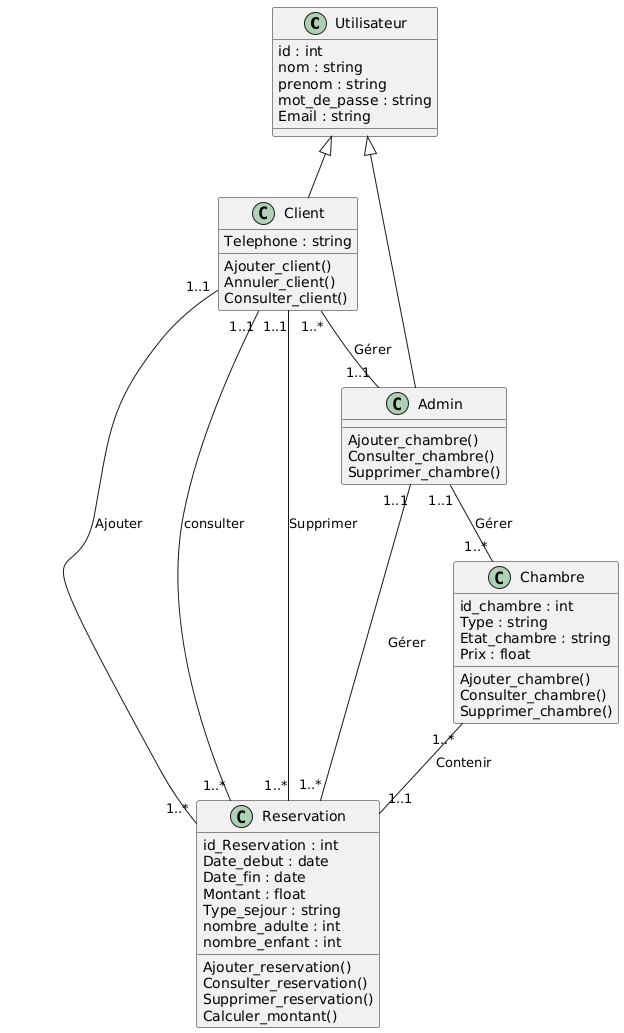

The diagram above was rendered by PlantUML. Its source (embedded in the PNG):
@startuml
' Définition des classes

class Utilisateur {
  id : int
  nom : string
  prenom : string
  mot_de_passe : string
  Email : string
}

class Client {
  Telephone : string
  Ajouter_client()
  Annuler_client()
  Consulter_client()
}

class Admin {
  Ajouter_chambre()
  Consulter_chambre()
  Supprimer_chambre()
}

class Chambre {
  id_chambre : int
  Type : string
  Etat_chambre : string
  Prix : float
  Ajouter_chambre()
  Consulter_chambre()
  Supprimer_chambre()
}

class Reservation {
  id_Reservation : int
  Date_debut : date
  Date_fin : date
  Montant : float
  Type_sejour : string
  nombre_adulte : int
  nombre_enfant : int
  Ajouter_reservation()
  Consulter_reservation()
  Supprimer_reservation()
  Calculer_montant()
}

' Héritage

Utilisateur <|-- Client
Utilisateur <|-- Admin

' Relations
Client "1..*" -- "1..1" Admin : Gérer
Client "1..1" -- "1..*" Reservation : Ajouter
Client "1..1" -- "1..*" Reservation : consulter
Client "1..1" -- "1..*" Reservation : Supprimer
Admin "1..1" -- "1..*" Chambre: Gérer
Admin "1..1" -- "1..*"Reservation: Gérer
Chambre "1..*" -- "1..1" Reservation : Contenir
@enduml